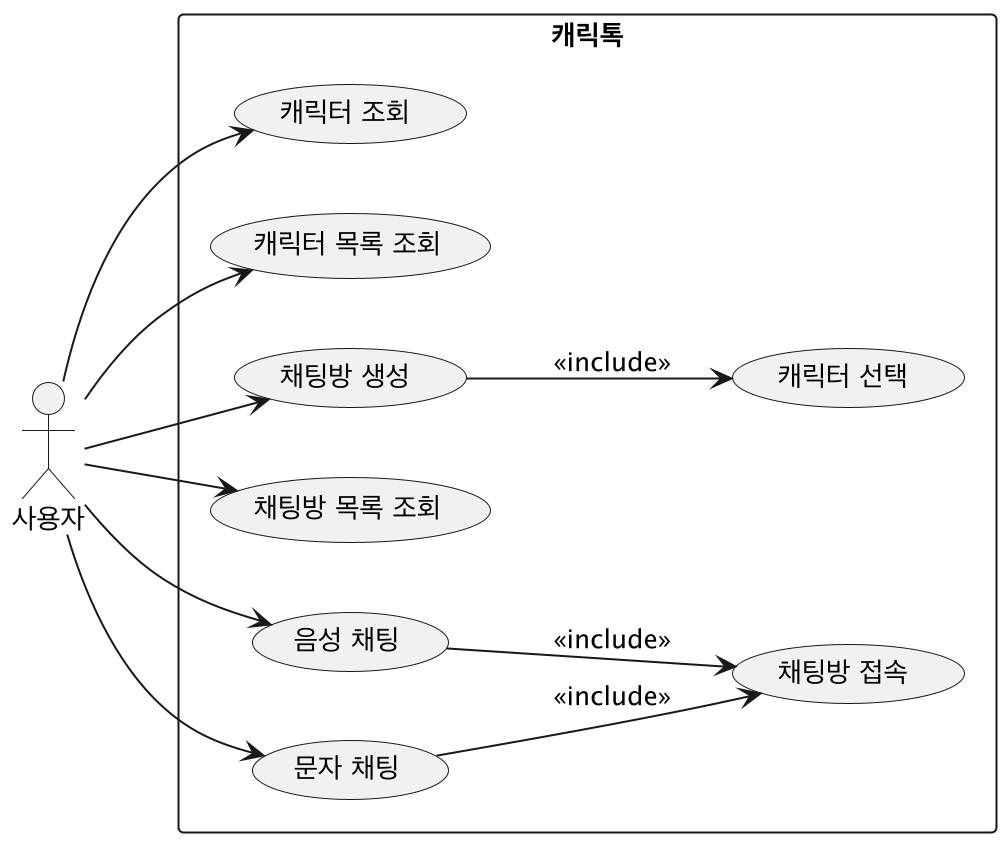

The diagram above was rendered by PlantUML. Its source (embedded in the PNG):
@startuml

left to right direction

actor "사용자" as user

rectangle 캐릭톡 {
  usecase "캐릭터 조회" as get_character
  usecase "캐릭터 목록 조회" as get_character_list
  usecase "캐릭터 선택" as select_character
  usecase "채팅방 생성" as create_chat_room
  usecase "채팅방 목록 조회" as get_chat_room_list
  usecase "채팅방 접속" as enter_chat_room
  usecase "음성 채팅" as speech_chat
  usecase "문자 채팅" as text_chat
}

user --> get_character_list
user --> get_character

user --> get_chat_room_list

user --> create_chat_room
create_chat_room --> select_character : <<include>>

user --> speech_chat
speech_chat --> enter_chat_room : <<include>>

user --> text_chat
text_chat --> enter_chat_room : <<include>>

@enduml